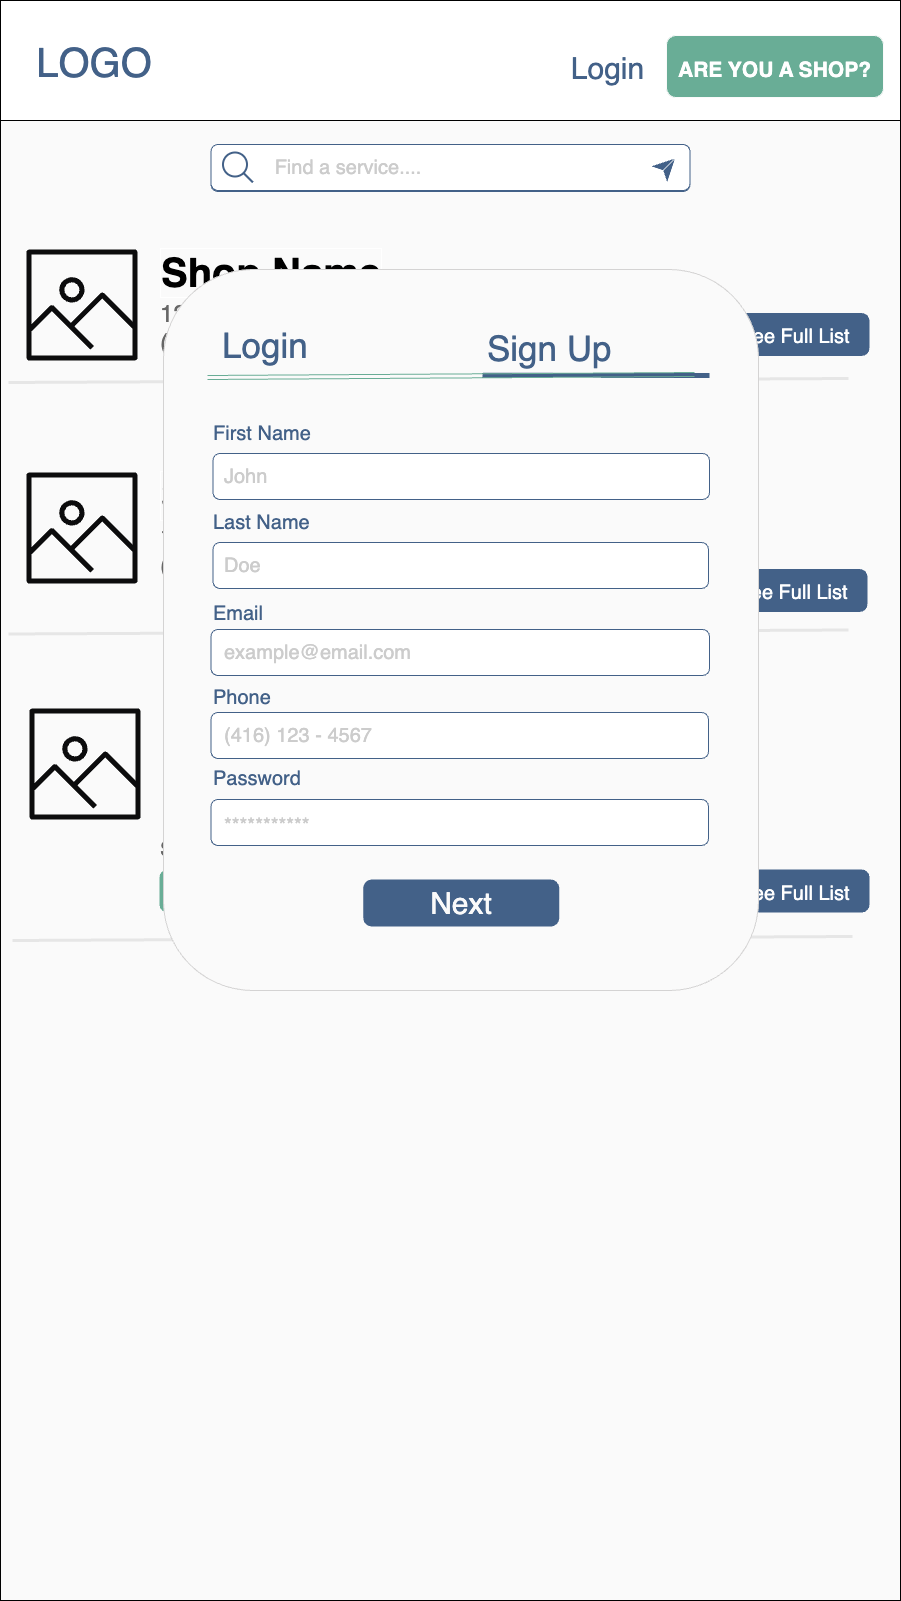

The diagram above was exported from draw.io. Its source (the exported page's mxGraphModel, read from the mxfile embedded in the PNG):
<mxGraphModel dx="5089" dy="3309" grid="0" gridSize="10" guides="1" tooltips="1" connect="1" arrows="1" fold="1" page="1" pageScale="1" pageWidth="1600" pageHeight="900" background="#FAFAFA" math="0" shadow="0">
  <root>
    <mxCell id="0" />
    <mxCell id="1" parent="0" />
    <mxCell id="2" value="" style="rounded=0;whiteSpace=wrap;html=1;strokeWidth=1;fontSize=30;fillColor=#FAFAFA;strokeColor=default;" vertex="1" parent="1">
      <mxGeometry x="2058" y="-7" width="900" height="1600" as="geometry" />
    </mxCell>
    <mxCell id="3" value="&lt;font color=&quot;#ffffff&quot;&gt;&lt;span style=&quot;font-size: 20px;&quot;&gt;See Full List&lt;/span&gt;&lt;/font&gt;" style="rounded=1;whiteSpace=wrap;html=1;labelBorderColor=none;strokeColor=#436188;strokeWidth=4;fontSize=26;fontColor=#B3B3B3;fillColor=#436188;gradientColor=none;" vertex="1" parent="1">
      <mxGeometry x="2780" y="307.5" width="145" height="39" as="geometry" />
    </mxCell>
    <mxCell id="4" value="&lt;font color=&quot;#ffffff&quot;&gt;&lt;span style=&quot;font-size: 20px;&quot;&gt;See Full List&lt;/span&gt;&lt;/font&gt;" style="rounded=1;whiteSpace=wrap;html=1;labelBorderColor=none;strokeColor=#436188;strokeWidth=4;fontSize=26;fontColor=#B3B3B3;fillColor=#436188;gradientColor=none;" vertex="1" parent="1">
      <mxGeometry x="2778" y="563.5" width="145" height="39" as="geometry" />
    </mxCell>
    <mxCell id="5" value="" style="endArrow=none;html=1;rounded=0;strokeWidth=3;fontSize=30;strokeColor=#E6E6E6;" edge="1" parent="1">
      <mxGeometry width="50" height="50" relative="1" as="geometry">
        <mxPoint x="2066" y="626.5" as="sourcePoint" />
        <mxPoint x="2906" y="622.5" as="targetPoint" />
      </mxGeometry>
    </mxCell>
    <mxCell id="6" value="" style="rounded=0;whiteSpace=wrap;html=1;fontSize=12;fontColor=#000000;" vertex="1" parent="1">
      <mxGeometry x="2058" y="-7" width="900" height="120" as="geometry" />
    </mxCell>
    <mxCell id="7" value="" style="sketch=0;outlineConnect=0;fontColor=#232F3E;gradientColor=none;fillColor=#0C0C0D;strokeColor=none;dashed=0;verticalLabelPosition=bottom;verticalAlign=top;align=center;html=1;fontSize=12;fontStyle=0;aspect=fixed;pointerEvents=1;shape=mxgraph.aws4.container_registry_image;labelBorderColor=none;" vertex="1" parent="1">
      <mxGeometry x="2084" y="242" width="111" height="111" as="geometry" />
    </mxCell>
    <mxCell id="8" value="&lt;font style=&quot;font-size: 40px;&quot;&gt;Shop Name&lt;/font&gt;" style="text;html=1;strokeColor=none;fillColor=none;align=left;verticalAlign=middle;whiteSpace=wrap;rounded=0;labelBorderColor=#FFFFFF;fontSize=30;fontStyle=1;aspect=fixed;" vertex="1" parent="1">
      <mxGeometry x="2216" y="252" width="294" height="26" as="geometry" />
    </mxCell>
    <mxCell id="9" value="&lt;div style=&quot;&quot;&gt;&lt;font style=&quot;font-size: 24px;&quot;&gt;123 Address St.&lt;br&gt;(416)123-4567&lt;/font&gt;&lt;/div&gt;" style="text;html=1;strokeColor=none;fillColor=none;align=left;verticalAlign=middle;whiteSpace=wrap;rounded=0;fontSize=20;fontColor=#666666;aspect=fixed;" vertex="1" parent="1">
      <mxGeometry x="2216" y="291" width="459" height="59" as="geometry" />
    </mxCell>
    <mxCell id="10" style="edgeStyle=orthogonalEdgeStyle;rounded=0;orthogonalLoop=1;jettySize=auto;html=1;exitX=0.5;exitY=1;exitDx=0;exitDy=0;fontSize=39;fontColor=#436188;" edge="1" source="8" target="8" parent="1">
      <mxGeometry relative="1" as="geometry" />
    </mxCell>
    <mxCell id="11" value="" style="endArrow=none;html=1;rounded=0;strokeWidth=3;fontSize=30;strokeColor=#E6E6E6;" edge="1" parent="1">
      <mxGeometry width="50" height="50" relative="1" as="geometry">
        <mxPoint x="2066" y="375" as="sourcePoint" />
        <mxPoint x="2906" y="371" as="targetPoint" />
      </mxGeometry>
    </mxCell>
    <mxCell id="12" value="" style="sketch=0;outlineConnect=0;fontColor=#232F3E;gradientColor=none;fillColor=#0C0C0D;strokeColor=none;dashed=0;verticalLabelPosition=bottom;verticalAlign=top;align=center;html=1;fontSize=12;fontStyle=0;aspect=fixed;pointerEvents=1;shape=mxgraph.aws4.container_registry_image;labelBorderColor=none;" vertex="1" parent="1">
      <mxGeometry x="2084" y="465" width="111" height="111" as="geometry" />
    </mxCell>
    <mxCell id="13" value="&lt;font style=&quot;font-size: 40px;&quot;&gt;Shop Name&lt;/font&gt;" style="text;html=1;strokeColor=none;fillColor=none;align=left;verticalAlign=middle;whiteSpace=wrap;rounded=0;labelBorderColor=#FFFFFF;fontSize=30;fontStyle=1;aspect=fixed;" vertex="1" parent="1">
      <mxGeometry x="2216" y="475" width="294" height="26" as="geometry" />
    </mxCell>
    <mxCell id="14" value="&lt;div style=&quot;&quot;&gt;&lt;font style=&quot;font-size: 24px;&quot;&gt;123 Address St.&lt;br&gt;(416)123-4567&lt;/font&gt;&lt;/div&gt;" style="text;html=1;strokeColor=none;fillColor=none;align=left;verticalAlign=middle;whiteSpace=wrap;rounded=0;fontSize=20;fontColor=#666666;aspect=fixed;" vertex="1" parent="1">
      <mxGeometry x="2216" y="514" width="459" height="59" as="geometry" />
    </mxCell>
    <mxCell id="15" style="edgeStyle=orthogonalEdgeStyle;rounded=0;orthogonalLoop=1;jettySize=auto;html=1;exitX=0.5;exitY=1;exitDx=0;exitDy=0;fontSize=39;fontColor=#436188;" edge="1" source="13" target="13" parent="1">
      <mxGeometry relative="1" as="geometry" />
    </mxCell>
    <mxCell id="16" value="" style="sketch=0;outlineConnect=0;fontColor=#232F3E;gradientColor=none;fillColor=#0C0C0D;strokeColor=none;dashed=0;verticalLabelPosition=bottom;verticalAlign=top;align=center;html=1;fontSize=12;fontStyle=0;aspect=fixed;pointerEvents=1;shape=mxgraph.aws4.container_registry_image;labelBorderColor=none;" vertex="1" parent="1">
      <mxGeometry x="2087" y="701" width="111" height="111" as="geometry" />
    </mxCell>
    <mxCell id="17" value="&lt;font style=&quot;font-size: 40px;&quot;&gt;Shop Name&lt;/font&gt;" style="text;html=1;strokeColor=none;fillColor=none;align=left;verticalAlign=middle;whiteSpace=wrap;rounded=0;labelBorderColor=#FFFFFF;fontSize=30;fontStyle=1;aspect=fixed;" vertex="1" parent="1">
      <mxGeometry x="2219" y="711" width="294" height="26" as="geometry" />
    </mxCell>
    <mxCell id="18" value="&lt;div style=&quot;&quot;&gt;&lt;font style=&quot;font-size: 24px;&quot;&gt;123 Address St.&lt;br&gt;(416)123-4567&lt;/font&gt;&lt;/div&gt;" style="text;html=1;strokeColor=none;fillColor=none;align=left;verticalAlign=middle;whiteSpace=wrap;rounded=0;fontSize=20;fontColor=#666666;aspect=fixed;" vertex="1" parent="1">
      <mxGeometry x="2219" y="750" width="459" height="59" as="geometry" />
    </mxCell>
    <mxCell id="19" style="edgeStyle=orthogonalEdgeStyle;rounded=0;orthogonalLoop=1;jettySize=auto;html=1;exitX=0.5;exitY=1;exitDx=0;exitDy=0;fontSize=39;fontColor=#436188;" edge="1" source="17" target="17" parent="1">
      <mxGeometry relative="1" as="geometry" />
    </mxCell>
    <mxCell id="20" value="" style="endArrow=none;html=1;rounded=0;strokeWidth=3;fontSize=30;strokeColor=#E6E6E6;" edge="1" parent="1">
      <mxGeometry width="50" height="50" relative="1" as="geometry">
        <mxPoint x="2070" y="933" as="sourcePoint" />
        <mxPoint x="2910" y="929" as="targetPoint" />
      </mxGeometry>
    </mxCell>
    <mxCell id="21" value="&lt;div style=&quot;text-align: center; font-size: 20px;&quot;&gt;&lt;font&gt;Services:&lt;/font&gt;&lt;/div&gt;" style="text;html=1;strokeColor=none;fillColor=none;align=left;verticalAlign=middle;whiteSpace=wrap;rounded=0;fontSize=20;fontColor=#666666;" vertex="1" parent="1">
      <mxGeometry x="2216" y="812" width="510" height="60" as="geometry" />
    </mxCell>
    <mxCell id="22" value="&lt;font style=&quot;font-size: 20px;&quot; color=&quot;#ffffff&quot;&gt;Oil Change&lt;/font&gt;" style="rounded=1;whiteSpace=wrap;html=1;labelBorderColor=none;strokeColor=#69AD96;strokeWidth=4;fontSize=26;fontColor=#B3B3B3;fillColor=#69AD96;gradientColor=none;" vertex="1" parent="1">
      <mxGeometry x="2219" y="864" width="117" height="39" as="geometry" />
    </mxCell>
    <mxCell id="23" value="&lt;font color=&quot;#ffffff&quot;&gt;&lt;span style=&quot;font-size: 20px;&quot;&gt;Tire Rotation&lt;/span&gt;&lt;/font&gt;" style="rounded=1;whiteSpace=wrap;html=1;labelBorderColor=none;strokeColor=#69AD96;strokeWidth=4;fontSize=26;fontColor=#B3B3B3;fillColor=#69AD96;gradientColor=none;" vertex="1" parent="1">
      <mxGeometry x="2353" y="864" width="138" height="39" as="geometry" />
    </mxCell>
    <mxCell id="24" value="&lt;font color=&quot;#ffffff&quot;&gt;&lt;span style=&quot;font-size: 20px;&quot;&gt;Tinting&lt;/span&gt;&lt;/font&gt;" style="rounded=1;whiteSpace=wrap;html=1;labelBorderColor=none;strokeColor=#69AD96;strokeWidth=4;fontSize=26;fontColor=#B3B3B3;fillColor=#69AD96;gradientColor=none;" vertex="1" parent="1">
      <mxGeometry x="2510" y="864" width="82" height="39" as="geometry" />
    </mxCell>
    <mxCell id="25" value="&lt;font color=&quot;#ffffff&quot;&gt;&lt;span style=&quot;font-size: 20px;&quot;&gt;Brake Change&lt;/span&gt;&lt;/font&gt;" style="rounded=1;whiteSpace=wrap;html=1;labelBorderColor=none;strokeColor=#69AD96;strokeWidth=4;fontSize=26;fontColor=#B3B3B3;fillColor=#69AD96;gradientColor=none;" vertex="1" parent="1">
      <mxGeometry x="2613" y="864" width="145" height="39" as="geometry" />
    </mxCell>
    <mxCell id="26" value="&lt;font color=&quot;#ffffff&quot;&gt;&lt;span style=&quot;font-size: 20px;&quot;&gt;See Full List&lt;/span&gt;&lt;/font&gt;" style="rounded=1;whiteSpace=wrap;html=1;labelBorderColor=none;strokeColor=#436188;strokeWidth=4;fontSize=26;fontColor=#B3B3B3;fillColor=#436188;gradientColor=none;" vertex="1" parent="1">
      <mxGeometry x="2780" y="864" width="145" height="39" as="geometry" />
    </mxCell>
    <mxCell id="27" value="" style="rounded=1;whiteSpace=wrap;html=1;strokeColor=#D4D3D3;fontColor=#0C0C0D;fillColor=#FAFAFA;" vertex="1" parent="1">
      <mxGeometry x="2221" y="262" width="595" height="721" as="geometry" />
    </mxCell>
    <mxCell id="28" value="&lt;font style=&quot;font-size: 35px;&quot;&gt;Login&lt;/font&gt;" style="text;html=1;strokeColor=none;fillColor=none;align=left;verticalAlign=middle;whiteSpace=wrap;rounded=0;fontSize=50;fontColor=#436188;" vertex="1" parent="1">
      <mxGeometry x="2278" y="302" width="274" height="60" as="geometry" />
    </mxCell>
    <mxCell id="29" value="" style="endArrow=none;html=1;rounded=0;fontSize=30;strokeWidth=5;strokeColor=#436188;" edge="1" parent="1">
      <mxGeometry width="50" height="50" relative="1" as="geometry">
        <mxPoint x="2540" y="367.7399999999998" as="sourcePoint" />
        <mxPoint x="2767" y="368" as="targetPoint" />
      </mxGeometry>
    </mxCell>
    <mxCell id="30" value="&lt;font style=&quot;font-size: 35px;&quot;&gt;Sign Up&lt;/font&gt;" style="text;html=1;strokeColor=none;fillColor=none;align=left;verticalAlign=middle;whiteSpace=wrap;rounded=0;fontSize=50;fontColor=#436188;" vertex="1" parent="1">
      <mxGeometry x="2543" y="305" width="155" height="60" as="geometry" />
    </mxCell>
    <mxCell id="31" value="" style="shape=link;html=1;rounded=0;fontSize=30;strokeColor=#69AD96;" edge="1" parent="1">
      <mxGeometry width="100" relative="1" as="geometry">
        <mxPoint x="2265" y="370" as="sourcePoint" />
        <mxPoint x="2752" y="367.00000000000045" as="targetPoint" />
      </mxGeometry>
    </mxCell>
    <mxCell id="32" value="&lt;font style=&quot;font-size: 30px;&quot;&gt;Next&lt;/font&gt;" style="rounded=1;whiteSpace=wrap;html=1;labelBorderColor=none;strokeColor=#436188;fontSize=31;fontColor=#FAFAFA;fillColor=#436188;gradientColor=none;strokeWidth=4;" vertex="1" parent="1">
      <mxGeometry x="2422.75" y="874" width="192" height="43" as="geometry" />
    </mxCell>
    <mxCell id="33" value="" style="rounded=1;whiteSpace=wrap;html=1;labelBorderColor=none;strokeColor=#436188;fontSize=20;fontColor=#666666;fillColor=#FFFFFF;" vertex="1" parent="1">
      <mxGeometry x="2268.5" y="138" width="479" height="46" as="geometry" />
    </mxCell>
    <mxCell id="34" value="&lt;font color=&quot;#436188&quot; style=&quot;font-size: 30px;&quot;&gt;Login&lt;/font&gt;" style="text;html=1;strokeColor=none;fillColor=none;align=center;verticalAlign=middle;whiteSpace=wrap;rounded=0;" vertex="1" parent="1">
      <mxGeometry x="2627" y="46" width="77" height="30" as="geometry" />
    </mxCell>
    <mxCell id="35" value="&lt;span style=&quot;font-size: 21px;&quot;&gt;&lt;b&gt;ARE YOU A SHOP?&lt;/b&gt;&lt;/span&gt;" style="rounded=1;whiteSpace=wrap;html=1;labelBorderColor=none;strokeColor=#FAFAFA;fontSize=30;fontColor=#FFFFFF;fillColor=#69AD96;" vertex="1" parent="1">
      <mxGeometry x="2724" y="28" width="217" height="62" as="geometry" />
    </mxCell>
    <mxCell id="36" value="&lt;font color=&quot;#436188&quot; style=&quot;font-size: 40px;&quot;&gt;LOGO&lt;/font&gt;" style="text;html=1;strokeColor=none;fillColor=none;align=center;verticalAlign=middle;whiteSpace=wrap;rounded=0;" vertex="1" parent="1">
      <mxGeometry x="2122" y="40" width="60" height="30" as="geometry" />
    </mxCell>
    <mxCell id="37" value="&lt;font color=&quot;#cccccc&quot;&gt;Find a service....&lt;/font&gt;" style="text;html=1;strokeColor=none;fillColor=none;align=center;verticalAlign=middle;whiteSpace=wrap;rounded=0;labelBorderColor=none;fontSize=20;fontColor=#666666;" vertex="1" parent="1">
      <mxGeometry x="2273" y="145" width="270" height="30" as="geometry" />
    </mxCell>
    <mxCell id="38" value="" style="rounded=1;whiteSpace=wrap;html=1;labelBorderColor=none;strokeColor=#436188;fontSize=20;fontColor=#666666;fillColor=#FFFFFF;" vertex="1" parent="1">
      <mxGeometry x="2268.5" y="137" width="479" height="46" as="geometry" />
    </mxCell>
    <mxCell id="39" value="" style="html=1;verticalLabelPosition=bottom;align=center;labelBackgroundColor=#ffffff;verticalAlign=top;strokeWidth=2;strokeColor=#436188;shadow=0;dashed=0;shape=mxgraph.ios7.icons.looking_glass;labelBorderColor=none;fontSize=20;fontColor=#666666;fillColor=#FFFFFF;" vertex="1" parent="1">
      <mxGeometry x="2280.5" y="145" width="30" height="30" as="geometry" />
    </mxCell>
    <mxCell id="40" value="&lt;font color=&quot;#cccccc&quot;&gt;Find a service....&lt;/font&gt;" style="text;html=1;strokeColor=none;fillColor=none;align=center;verticalAlign=middle;whiteSpace=wrap;rounded=0;labelBorderColor=none;fontSize=20;fontColor=#666666;" vertex="1" parent="1">
      <mxGeometry x="2270.5" y="145" width="270" height="30" as="geometry" />
    </mxCell>
    <mxCell id="41" value="" style="endArrow=classic;html=1;rounded=0;strokeColor=#436188;strokeWidth=5;fontSize=20;fontColor=#CCCCCC;" edge="1" parent="1">
      <mxGeometry x="-0.5556" y="-1" width="50" height="50" relative="1" as="geometry">
        <mxPoint x="2723.5" y="160" as="sourcePoint" />
        <mxPoint x="2732.5" y="151.00000000000045" as="targetPoint" />
        <mxPoint as="offset" />
      </mxGeometry>
    </mxCell>
    <mxCell id="42" value="" style="endArrow=none;html=1;rounded=0;strokeWidth=1;fontSize=20;fontColor=#CCCCCC;strokeColor=#FFFFFF;" edge="1" parent="1">
      <mxGeometry x="1" y="144" width="50" height="50" relative="1" as="geometry">
        <mxPoint x="2720.5" y="163" as="sourcePoint" />
        <mxPoint x="2732.5" y="151.00000000000045" as="targetPoint" />
        <mxPoint x="202" y="-1" as="offset" />
      </mxGeometry>
    </mxCell>
    <mxCell id="43" value="" style="rounded=1;whiteSpace=wrap;html=1;labelBorderColor=none;strokeColor=#436188;fontSize=20;fontColor=#666666;fillColor=#FFFFFF;" vertex="1" parent="1">
      <mxGeometry x="2268.5" y="792" width="497.5" height="46" as="geometry" />
    </mxCell>
    <mxCell id="44" value="&lt;font&gt;Password&lt;/font&gt;" style="text;html=1;strokeColor=none;fillColor=none;align=left;verticalAlign=middle;whiteSpace=wrap;rounded=0;labelBorderColor=none;fontSize=20;fontColor=#436188;" vertex="1" parent="1">
      <mxGeometry x="2268.5" y="756" width="206" height="31" as="geometry" />
    </mxCell>
    <mxCell id="45" value="" style="rounded=1;whiteSpace=wrap;html=1;labelBorderColor=none;strokeColor=#436188;fontSize=20;fontColor=#666666;fillColor=#FFFFFF;" vertex="1" parent="1">
      <mxGeometry x="2268.5" y="622" width="498.5" height="46" as="geometry" />
    </mxCell>
    <mxCell id="46" value="&lt;font color=&quot;#cccccc&quot;&gt;example@email.com&lt;/font&gt;" style="text;html=1;strokeColor=none;fillColor=none;align=left;verticalAlign=middle;whiteSpace=wrap;rounded=0;labelBorderColor=none;fontSize=20;fontColor=#666666;" vertex="1" parent="1">
      <mxGeometry x="2279.5" y="629.5" width="206" height="31" as="geometry" />
    </mxCell>
    <mxCell id="47" value="&lt;font&gt;First Name&lt;/font&gt;" style="text;html=1;strokeColor=none;fillColor=none;align=left;verticalAlign=middle;whiteSpace=wrap;rounded=0;labelBorderColor=none;fontSize=20;fontColor=#436188;" vertex="1" parent="1">
      <mxGeometry x="2268.5" y="411" width="206" height="31" as="geometry" />
    </mxCell>
    <mxCell id="48" value="&lt;font color=&quot;#cccccc&quot;&gt;***********&lt;/font&gt;" style="text;html=1;strokeColor=none;fillColor=none;align=left;verticalAlign=middle;whiteSpace=wrap;rounded=0;labelBorderColor=none;fontSize=20;fontColor=#666666;" vertex="1" parent="1">
      <mxGeometry x="2279.5" y="806" width="206" height="23" as="geometry" />
    </mxCell>
    <mxCell id="49" value="" style="rounded=1;whiteSpace=wrap;html=1;labelBorderColor=none;strokeColor=#436188;fontSize=20;fontColor=#666666;fillColor=#FFFFFF;" vertex="1" parent="1">
      <mxGeometry x="2270.5" y="446" width="496.5" height="46" as="geometry" />
    </mxCell>
    <mxCell id="50" value="&lt;font color=&quot;#cccccc&quot;&gt;John&lt;/font&gt;" style="text;html=1;strokeColor=none;fillColor=none;align=left;verticalAlign=middle;whiteSpace=wrap;rounded=0;labelBorderColor=none;fontSize=20;fontColor=#666666;" vertex="1" parent="1">
      <mxGeometry x="2279.5" y="453.5" width="206" height="31" as="geometry" />
    </mxCell>
    <mxCell id="51" value="&lt;font&gt;Last Name&lt;/font&gt;" style="text;html=1;strokeColor=none;fillColor=none;align=left;verticalAlign=middle;whiteSpace=wrap;rounded=0;labelBorderColor=none;fontSize=20;fontColor=#436188;" vertex="1" parent="1">
      <mxGeometry x="2268.5" y="500" width="206" height="31" as="geometry" />
    </mxCell>
    <mxCell id="52" value="" style="rounded=1;whiteSpace=wrap;html=1;labelBorderColor=none;strokeColor=#436188;fontSize=20;fontColor=#666666;fillColor=#FFFFFF;" vertex="1" parent="1">
      <mxGeometry x="2270.5" y="535" width="495.5" height="46" as="geometry" />
    </mxCell>
    <mxCell id="53" value="&lt;font color=&quot;#cccccc&quot;&gt;Doe&lt;/font&gt;" style="text;html=1;strokeColor=none;fillColor=none;align=left;verticalAlign=middle;whiteSpace=wrap;rounded=0;labelBorderColor=none;fontSize=20;fontColor=#666666;" vertex="1" parent="1">
      <mxGeometry x="2279.5" y="542.5" width="206" height="31" as="geometry" />
    </mxCell>
    <mxCell id="54" value="&lt;font&gt;Email&lt;/font&gt;" style="text;html=1;strokeColor=none;fillColor=none;align=left;verticalAlign=middle;whiteSpace=wrap;rounded=0;labelBorderColor=none;fontSize=20;fontColor=#436188;" vertex="1" parent="1">
      <mxGeometry x="2268.5" y="591" width="206" height="31" as="geometry" />
    </mxCell>
    <mxCell id="55" value="" style="rounded=1;whiteSpace=wrap;html=1;labelBorderColor=none;strokeColor=#436188;fontSize=20;fontColor=#666666;fillColor=#FFFFFF;" vertex="1" parent="1">
      <mxGeometry x="2268.5" y="705" width="497.5" height="46" as="geometry" />
    </mxCell>
    <mxCell id="56" value="&lt;font color=&quot;#cccccc&quot;&gt;(416) 123 - 4567&lt;/font&gt;" style="text;html=1;strokeColor=none;fillColor=none;align=left;verticalAlign=middle;whiteSpace=wrap;rounded=0;labelBorderColor=none;fontSize=20;fontColor=#666666;" vertex="1" parent="1">
      <mxGeometry x="2279.5" y="712.5" width="206" height="31" as="geometry" />
    </mxCell>
    <mxCell id="57" value="&lt;font&gt;Phone&lt;/font&gt;" style="text;html=1;strokeColor=none;fillColor=none;align=left;verticalAlign=middle;whiteSpace=wrap;rounded=0;labelBorderColor=none;fontSize=20;fontColor=#436188;" vertex="1" parent="1">
      <mxGeometry x="2268.5" y="674" width="206" height="31" as="geometry" />
    </mxCell>
  </root>
</mxGraphModel>